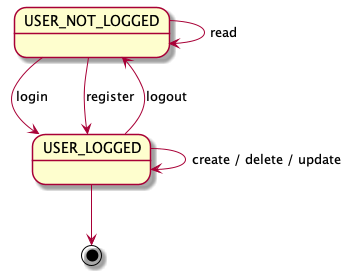

The diagram above was rendered by PlantUML. Its source (embedded in the PNG):
@startuml

USER_NOT_LOGGED --> USER_LOGGED : login
USER_LOGGED --> USER_NOT_LOGGED : logout
USER_NOT_LOGGED --> USER_LOGGED : register
USER_LOGGED --> USER_LOGGED : create / delete / update
USER_NOT_LOGGED --> USER_NOT_LOGGED : read
USER_LOGGED -down-> [*]

@enduml